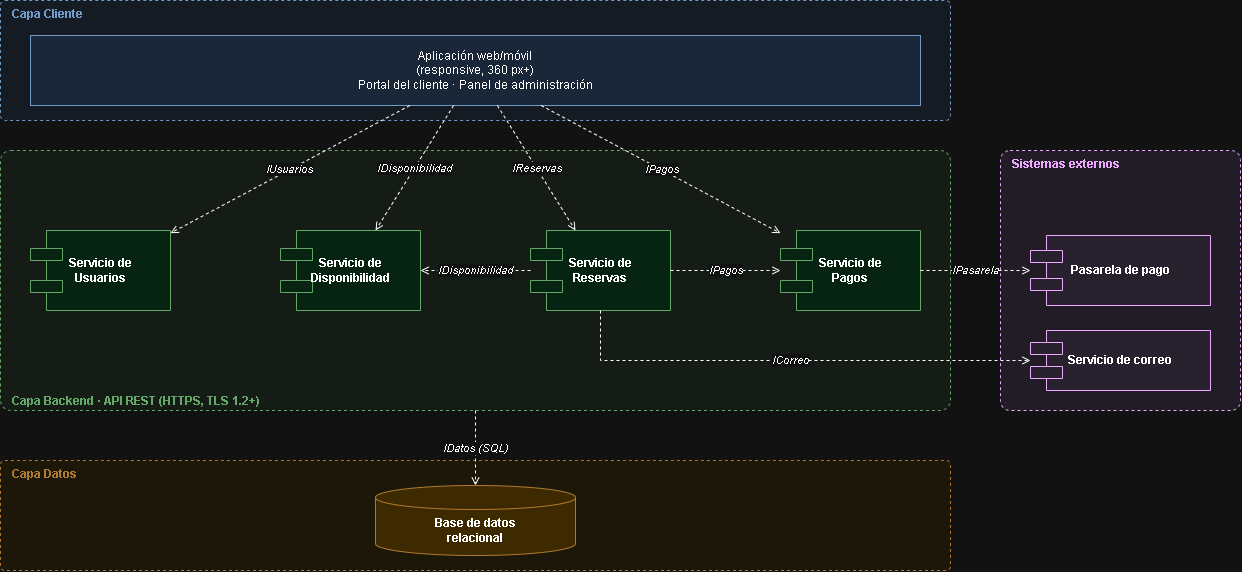

The diagram above was exported from draw.io. Its source (the exported page's mxGraphModel, read from the mxfile embedded in the PNG):
<mxGraphModel dx="1263" dy="740" grid="1" gridSize="10" guides="1" tooltips="1" connect="1" arrows="1" fold="1" page="1" pageScale="1" pageWidth="1300" pageHeight="620" math="0" shadow="0">
  <root>
    <mxCell id="0" />
    <mxCell id="1" parent="0" />
    <mxCell id="cli" parent="1" style="rounded=1;whiteSpace=wrap;html=1;dashed=1;fillColor=#eef6ff;strokeColor=#3b6ea5;verticalAlign=top;align=left;spacingLeft=10;fontStyle=1;fontColor=#3b6ea5;arcSize=4;" value="Capa Cliente" vertex="1">
      <mxGeometry height="120" width="950" x="30" y="20" as="geometry" />
    </mxCell>
    <mxCell id="bk" parent="1" style="rounded=1;whiteSpace=wrap;html=1;dashed=1;fillColor=#f1f8f1;strokeColor=#2e7d32;verticalAlign=bottom;align=left;spacingLeft=10;fontStyle=1;fontColor=#2e7d32;arcSize=4;" value="Capa Backend · API REST (HTTPS, TLS 1.2+)" vertex="1">
      <mxGeometry height="260" width="950" x="30" y="170" as="geometry" />
    </mxCell>
    <mxCell id="dt" parent="1" style="rounded=1;whiteSpace=wrap;html=1;dashed=1;fillColor=#fff8e8;strokeColor=#b7791f;verticalAlign=top;align=left;spacingLeft=10;fontStyle=1;fontColor=#b7791f;arcSize=4;" value="Capa Datos" vertex="1">
      <mxGeometry height="110" width="950" x="30" y="480" as="geometry" />
    </mxCell>
    <mxCell id="ex" parent="1" style="rounded=1;whiteSpace=wrap;html=1;dashed=1;fillColor=#f6f0fa;strokeColor=#6a1b9a;verticalAlign=top;align=left;spacingLeft=10;fontStyle=1;fontColor=#6a1b9a;arcSize=4;" value="Sistemas externos" vertex="1">
      <mxGeometry height="260" width="240" x="1030" y="170" as="geometry" />
    </mxCell>
    <mxCell id="app" parent="1" style="rounded=0;whiteSpace=wrap;html=1;fillColor=#dbeafe;strokeColor=#3b6ea5;" value="Aplicación web/móvil&lt;br&gt;(responsive, 360 px+)&lt;br&gt;Portal del cliente · Panel de administración" vertex="1">
      <mxGeometry height="70" width="890" x="60" y="55" as="geometry" />
    </mxCell>
    <mxCell id="usr" parent="1" style="shape=component;align=center;spacingLeft=0;whiteSpace=wrap;html=1;fillColor=#dcfce7;strokeColor=#2e7d32;fontStyle=1;" value="Servicio de&lt;br&gt;Usuarios" vertex="1">
      <mxGeometry height="80" width="140" x="60" y="250" as="geometry" />
    </mxCell>
    <mxCell id="dis" parent="1" style="shape=component;align=center;spacingLeft=0;whiteSpace=wrap;html=1;fillColor=#dcfce7;strokeColor=#2e7d32;fontStyle=1;" value="Servicio de&lt;br&gt;Disponibilidad" vertex="1">
      <mxGeometry height="80" width="140" x="310" y="250" as="geometry" />
    </mxCell>
    <mxCell id="res" parent="1" style="shape=component;align=center;spacingLeft=0;whiteSpace=wrap;html=1;fillColor=#dcfce7;strokeColor=#2e7d32;fontStyle=1;" value="Servicio de&lt;br&gt;Reservas" vertex="1">
      <mxGeometry height="80" width="140" x="560" y="250" as="geometry" />
    </mxCell>
    <mxCell id="pag" parent="1" style="shape=component;align=center;spacingLeft=0;whiteSpace=wrap;html=1;fillColor=#dcfce7;strokeColor=#2e7d32;fontStyle=1;" value="Servicio de&lt;br&gt;Pagos" vertex="1">
      <mxGeometry height="80" width="140" x="810" y="250" as="geometry" />
    </mxCell>
    <mxCell id="pas" parent="1" style="shape=component;align=center;spacingLeft=0;whiteSpace=wrap;html=1;fillColor=#ede7f6;strokeColor=#6a1b9a;fontStyle=1;" value="Pasarela de pago" vertex="1">
      <mxGeometry height="70" width="180" x="1060" y="255" as="geometry" />
    </mxCell>
    <mxCell id="cor" parent="1" style="shape=component;align=center;spacingLeft=0;whiteSpace=wrap;html=1;fillColor=#ede7f6;strokeColor=#6a1b9a;fontStyle=1;" value="Servicio de correo" vertex="1">
      <mxGeometry height="60" width="180" x="1060" y="350" as="geometry" />
    </mxCell>
    <mxCell id="bd" parent="1" style="shape=cylinder3;whiteSpace=wrap;html=1;boundedLbl=1;backgroundOutline=1;size=12;fillColor=#fde68a;strokeColor=#b7791f;fontStyle=1;" value="Base de datos&lt;br&gt;relacional" vertex="1">
      <mxGeometry height="70" width="200" x="405" y="505" as="geometry" />
    </mxCell>
    <mxCell id="e1" edge="1" parent="1" source="app" style="endArrow=open;endFill=0;dashed=1;html=1;rounded=0;labelBackgroundColor=#ffffff;fontStyle=2;fontSize=11;" target="usr" value="IUsuarios">
      <mxGeometry relative="1" as="geometry">
        <mxPoint x="130" y="125" as="sourcePoint" />
        <mxPoint x="130" y="250" as="targetPoint" />
      </mxGeometry>
    </mxCell>
    <mxCell id="e2" edge="1" parent="1" source="app" style="endArrow=open;endFill=0;dashed=1;html=1;rounded=0;labelBackgroundColor=#ffffff;fontStyle=2;fontSize=11;" target="dis" value="IDisponibilidad">
      <mxGeometry relative="1" as="geometry">
        <mxPoint x="380" y="125" as="sourcePoint" />
        <mxPoint x="380" y="250" as="targetPoint" />
      </mxGeometry>
    </mxCell>
    <mxCell id="e3" edge="1" parent="1" source="app" style="endArrow=open;endFill=0;dashed=1;html=1;rounded=0;labelBackgroundColor=#ffffff;fontStyle=2;fontSize=11;" target="res" value="IReservas">
      <mxGeometry relative="1" as="geometry">
        <mxPoint x="630" y="125" as="sourcePoint" />
        <mxPoint x="630" y="250" as="targetPoint" />
      </mxGeometry>
    </mxCell>
    <mxCell id="e4" edge="1" parent="1" source="app" style="endArrow=open;endFill=0;dashed=1;html=1;rounded=0;labelBackgroundColor=#ffffff;fontStyle=2;fontSize=11;" target="pag" value="IPagos">
      <mxGeometry relative="1" as="geometry">
        <mxPoint x="880" y="125" as="sourcePoint" />
        <mxPoint x="880" y="250" as="targetPoint" />
      </mxGeometry>
    </mxCell>
    <mxCell id="e5" edge="1" parent="1" source="res" style="endArrow=open;endFill=0;dashed=1;html=1;rounded=0;labelBackgroundColor=#ffffff;fontStyle=2;fontSize=11;" target="dis" value="IDisponibilidad">
      <mxGeometry relative="1" as="geometry">
        <mxPoint x="560" y="290" as="sourcePoint" />
        <mxPoint x="450" y="290" as="targetPoint" />
      </mxGeometry>
    </mxCell>
    <mxCell id="e6" edge="1" parent="1" source="res" style="endArrow=open;endFill=0;dashed=1;html=1;rounded=0;labelBackgroundColor=#ffffff;fontStyle=2;fontSize=11;" target="pag" value="IPagos">
      <mxGeometry relative="1" as="geometry">
        <mxPoint x="700" y="290" as="sourcePoint" />
        <mxPoint x="810" y="290" as="targetPoint" />
      </mxGeometry>
    </mxCell>
    <mxCell id="e7" edge="1" parent="1" source="pag" style="endArrow=open;endFill=0;dashed=1;html=1;rounded=0;labelBackgroundColor=#ffffff;fontStyle=2;fontSize=11;" target="pas" value="IPasarela">
      <mxGeometry relative="1" as="geometry">
        <mxPoint x="950" y="290" as="sourcePoint" />
        <mxPoint x="1060" y="290" as="targetPoint" />
      </mxGeometry>
    </mxCell>
    <mxCell id="e8" edge="1" parent="1" source="res" style="endArrow=open;endFill=0;dashed=1;html=1;rounded=0;labelBackgroundColor=#ffffff;fontStyle=2;fontSize=11;" target="cor" value="ICorreo">
      <mxGeometry relative="1" as="geometry">
        <Array as="points">
          <mxPoint x="630" y="380" />
        </Array>
        <mxPoint x="630" y="330" as="sourcePoint" />
        <mxPoint x="1060" y="380" as="targetPoint" />
      </mxGeometry>
    </mxCell>
    <mxCell id="e9" edge="1" parent="1" source="bk" style="endArrow=open;endFill=0;dashed=1;html=1;rounded=0;labelBackgroundColor=#ffffff;fontStyle=2;fontSize=11;" target="bd" value="IDatos (SQL)">
      <mxGeometry relative="1" as="geometry">
        <mxPoint x="505" y="430" as="sourcePoint" />
        <mxPoint x="505" y="505" as="targetPoint" />
      </mxGeometry>
    </mxCell>
  </root>
</mxGraphModel>